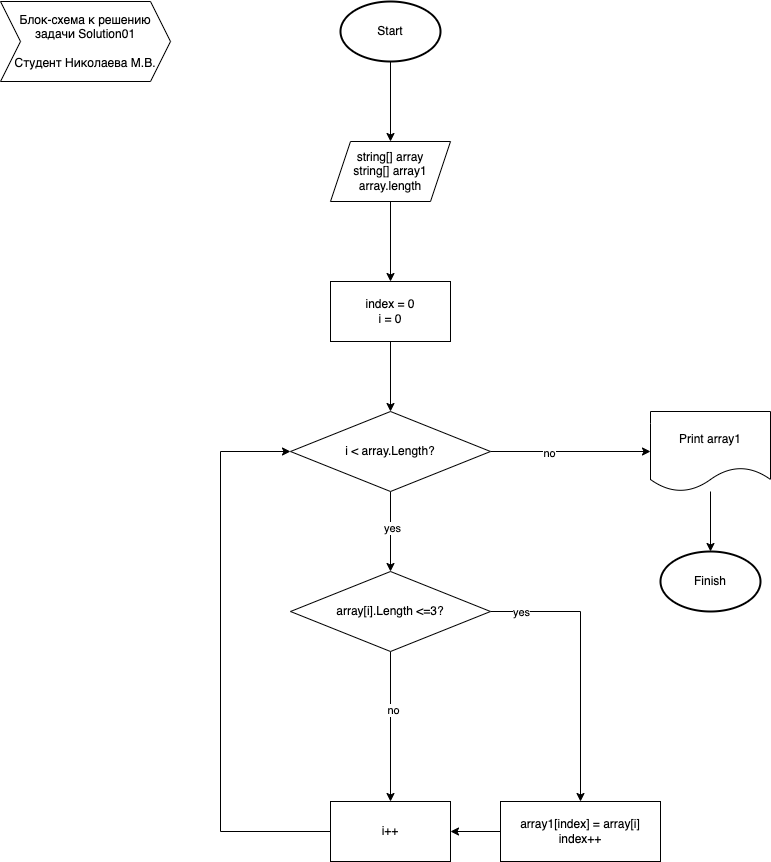

The diagram above was exported from draw.io. Its source (the exported page's mxGraphModel, read from the mxfile embedded in the PNG):
<mxGraphModel dx="1426" dy="1843" grid="1" gridSize="10" guides="1" tooltips="1" connect="1" arrows="1" fold="1" page="1" pageScale="1" pageWidth="827" pageHeight="1169" math="0" shadow="0">
  <root>
    <mxCell id="0" />
    <mxCell id="1" parent="0" />
    <mxCell id="NocbVIK1byLwNFjunmut-5" value="" style="edgeStyle=orthogonalEdgeStyle;rounded=0;orthogonalLoop=1;jettySize=auto;html=1;" edge="1" parent="1" source="NocbVIK1byLwNFjunmut-3">
      <mxGeometry relative="1" as="geometry">
        <mxPoint x="400" y="-1020" as="targetPoint" />
      </mxGeometry>
    </mxCell>
    <mxCell id="NocbVIK1byLwNFjunmut-3" value="Start" style="strokeWidth=2;html=1;shape=mxgraph.flowchart.start_1;whiteSpace=wrap;" vertex="1" parent="1">
      <mxGeometry x="350" y="-1160" width="100" height="60" as="geometry" />
    </mxCell>
    <mxCell id="NocbVIK1byLwNFjunmut-8" value="" style="edgeStyle=orthogonalEdgeStyle;rounded=0;orthogonalLoop=1;jettySize=auto;html=1;" edge="1" parent="1" source="NocbVIK1byLwNFjunmut-6" target="NocbVIK1byLwNFjunmut-7">
      <mxGeometry relative="1" as="geometry" />
    </mxCell>
    <mxCell id="NocbVIK1byLwNFjunmut-6" value="string[] array&lt;br&gt;string[] array1&lt;br&gt;array.length" style="shape=parallelogram;perimeter=parallelogramPerimeter;whiteSpace=wrap;html=1;fixedSize=1;" vertex="1" parent="1">
      <mxGeometry x="340" y="-1020" width="120" height="60" as="geometry" />
    </mxCell>
    <mxCell id="NocbVIK1byLwNFjunmut-10" value="" style="edgeStyle=orthogonalEdgeStyle;rounded=0;orthogonalLoop=1;jettySize=auto;html=1;" edge="1" parent="1" source="NocbVIK1byLwNFjunmut-7" target="NocbVIK1byLwNFjunmut-9">
      <mxGeometry relative="1" as="geometry" />
    </mxCell>
    <mxCell id="NocbVIK1byLwNFjunmut-7" value="index = 0&lt;br&gt;i = 0" style="whiteSpace=wrap;html=1;" vertex="1" parent="1">
      <mxGeometry x="340" y="-880" width="120" height="60" as="geometry" />
    </mxCell>
    <mxCell id="NocbVIK1byLwNFjunmut-12" value="" style="edgeStyle=orthogonalEdgeStyle;rounded=0;orthogonalLoop=1;jettySize=auto;html=1;" edge="1" parent="1" source="NocbVIK1byLwNFjunmut-9" target="NocbVIK1byLwNFjunmut-11">
      <mxGeometry relative="1" as="geometry" />
    </mxCell>
    <mxCell id="NocbVIK1byLwNFjunmut-13" value="yes" style="edgeLabel;html=1;align=center;verticalAlign=middle;resizable=0;points=[];" vertex="1" connectable="0" parent="NocbVIK1byLwNFjunmut-12">
      <mxGeometry x="-0.1125" y="1" relative="1" as="geometry">
        <mxPoint as="offset" />
      </mxGeometry>
    </mxCell>
    <mxCell id="NocbVIK1byLwNFjunmut-23" value="" style="edgeStyle=orthogonalEdgeStyle;rounded=0;orthogonalLoop=1;jettySize=auto;html=1;" edge="1" parent="1" source="NocbVIK1byLwNFjunmut-9" target="NocbVIK1byLwNFjunmut-22">
      <mxGeometry relative="1" as="geometry" />
    </mxCell>
    <mxCell id="NocbVIK1byLwNFjunmut-27" value="no" style="edgeLabel;html=1;align=center;verticalAlign=middle;resizable=0;points=[];" vertex="1" connectable="0" parent="NocbVIK1byLwNFjunmut-23">
      <mxGeometry x="-0.275" y="-1" relative="1" as="geometry">
        <mxPoint as="offset" />
      </mxGeometry>
    </mxCell>
    <mxCell id="NocbVIK1byLwNFjunmut-9" value="i &amp;lt; array.Length?" style="rhombus;whiteSpace=wrap;html=1;" vertex="1" parent="1">
      <mxGeometry x="300" y="-750" width="200" height="80" as="geometry" />
    </mxCell>
    <mxCell id="NocbVIK1byLwNFjunmut-15" value="" style="edgeStyle=orthogonalEdgeStyle;rounded=0;orthogonalLoop=1;jettySize=auto;html=1;" edge="1" parent="1" source="NocbVIK1byLwNFjunmut-11" target="NocbVIK1byLwNFjunmut-14">
      <mxGeometry relative="1" as="geometry" />
    </mxCell>
    <mxCell id="NocbVIK1byLwNFjunmut-16" value="yes" style="edgeLabel;html=1;align=center;verticalAlign=middle;resizable=0;points=[];" vertex="1" connectable="0" parent="NocbVIK1byLwNFjunmut-15">
      <mxGeometry x="-0.0556" y="1" relative="1" as="geometry">
        <mxPoint x="-61" y="-42" as="offset" />
      </mxGeometry>
    </mxCell>
    <mxCell id="NocbVIK1byLwNFjunmut-18" value="" style="edgeStyle=orthogonalEdgeStyle;rounded=0;orthogonalLoop=1;jettySize=auto;html=1;" edge="1" parent="1" source="NocbVIK1byLwNFjunmut-11" target="NocbVIK1byLwNFjunmut-17">
      <mxGeometry relative="1" as="geometry" />
    </mxCell>
    <mxCell id="NocbVIK1byLwNFjunmut-19" value="no" style="edgeLabel;html=1;align=center;verticalAlign=middle;resizable=0;points=[];" vertex="1" connectable="0" parent="NocbVIK1byLwNFjunmut-18">
      <mxGeometry x="-0.2333" y="2" relative="1" as="geometry">
        <mxPoint as="offset" />
      </mxGeometry>
    </mxCell>
    <mxCell id="NocbVIK1byLwNFjunmut-11" value="array[i].Length &amp;lt;=3?" style="rhombus;whiteSpace=wrap;html=1;" vertex="1" parent="1">
      <mxGeometry x="300" y="-590" width="200" height="80" as="geometry" />
    </mxCell>
    <mxCell id="NocbVIK1byLwNFjunmut-20" value="" style="edgeStyle=orthogonalEdgeStyle;rounded=0;orthogonalLoop=1;jettySize=auto;html=1;" edge="1" parent="1" source="NocbVIK1byLwNFjunmut-14" target="NocbVIK1byLwNFjunmut-17">
      <mxGeometry relative="1" as="geometry" />
    </mxCell>
    <mxCell id="NocbVIK1byLwNFjunmut-14" value="array1[index] = array[i]&lt;br&gt;index++" style="whiteSpace=wrap;html=1;" vertex="1" parent="1">
      <mxGeometry x="510" y="-360" width="160" height="60" as="geometry" />
    </mxCell>
    <mxCell id="NocbVIK1byLwNFjunmut-21" style="edgeStyle=orthogonalEdgeStyle;rounded=0;orthogonalLoop=1;jettySize=auto;html=1;entryX=0;entryY=0.5;entryDx=0;entryDy=0;" edge="1" parent="1" source="NocbVIK1byLwNFjunmut-17" target="NocbVIK1byLwNFjunmut-9">
      <mxGeometry relative="1" as="geometry">
        <Array as="points">
          <mxPoint x="230" y="-330" />
          <mxPoint x="230" y="-710" />
        </Array>
      </mxGeometry>
    </mxCell>
    <mxCell id="NocbVIK1byLwNFjunmut-17" value="i++" style="whiteSpace=wrap;html=1;" vertex="1" parent="1">
      <mxGeometry x="340" y="-360" width="120" height="60" as="geometry" />
    </mxCell>
    <mxCell id="NocbVIK1byLwNFjunmut-25" value="" style="edgeStyle=orthogonalEdgeStyle;rounded=0;orthogonalLoop=1;jettySize=auto;html=1;" edge="1" parent="1" source="NocbVIK1byLwNFjunmut-22" target="NocbVIK1byLwNFjunmut-28">
      <mxGeometry relative="1" as="geometry">
        <mxPoint x="720" y="-580" as="targetPoint" />
      </mxGeometry>
    </mxCell>
    <mxCell id="NocbVIK1byLwNFjunmut-22" value="Print array1" style="shape=document;whiteSpace=wrap;html=1;boundedLbl=1;" vertex="1" parent="1">
      <mxGeometry x="660" y="-750" width="120" height="80" as="geometry" />
    </mxCell>
    <mxCell id="NocbVIK1byLwNFjunmut-26" value="Блок-схема к решению задачи Solution01&lt;br&gt;&lt;br&gt;&lt;div style=&quot;&quot;&gt;Студент Николаева М.В.&lt;/div&gt;" style="shape=step;perimeter=stepPerimeter;whiteSpace=wrap;html=1;fixedSize=1;" vertex="1" parent="1">
      <mxGeometry x="10" y="-1160" width="170" height="80" as="geometry" />
    </mxCell>
    <mxCell id="NocbVIK1byLwNFjunmut-28" value="Finish" style="strokeWidth=2;html=1;shape=mxgraph.flowchart.start_1;whiteSpace=wrap;" vertex="1" parent="1">
      <mxGeometry x="670" y="-610" width="100" height="60" as="geometry" />
    </mxCell>
  </root>
</mxGraphModel>